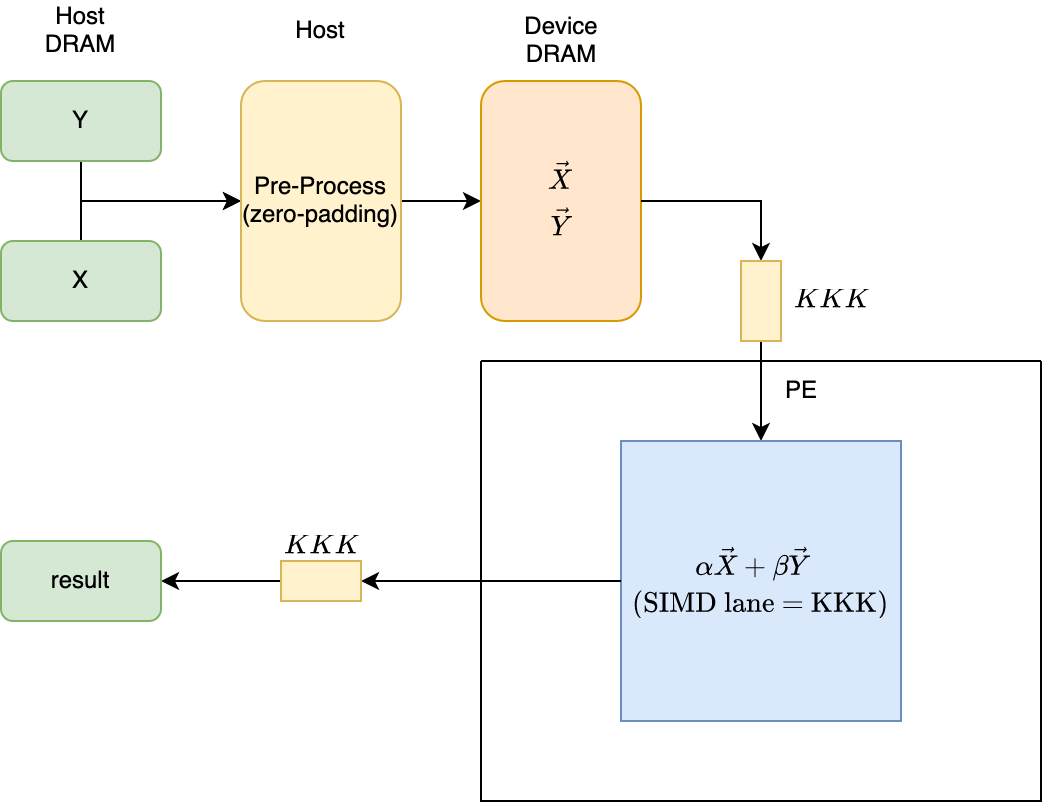

The diagram above was exported from draw.io. Its source (the exported page's mxGraphModel, read from the mxfile embedded in the PNG):
<mxGraphModel dx="745" dy="533" grid="1" gridSize="10" guides="1" tooltips="1" connect="1" arrows="1" fold="1" page="1" pageScale="1" pageWidth="850" pageHeight="1100" math="1" shadow="0">
  <root>
    <mxCell id="0" />
    <mxCell id="1" parent="0" />
    <mxCell id="94SgYftM5BOZFwZWVgzs-1" value="Host&lt;br&gt;DRAM" style="text;html=1;strokeColor=none;fillColor=none;align=center;verticalAlign=middle;whiteSpace=wrap;rounded=0;" parent="1" vertex="1">
      <mxGeometry x="90" y="160" width="60" height="30" as="geometry" />
    </mxCell>
    <mxCell id="94SgYftM5BOZFwZWVgzs-6" style="edgeStyle=orthogonalEdgeStyle;rounded=0;orthogonalLoop=1;jettySize=auto;html=1;exitX=0.5;exitY=0;exitDx=0;exitDy=0;entryX=0.5;entryY=0;entryDx=0;entryDy=0;" parent="1" source="94SgYftM5BOZFwZWVgzs-2" target="94SgYftM5BOZFwZWVgzs-4" edge="1">
      <mxGeometry relative="1" as="geometry" />
    </mxCell>
    <mxCell id="94SgYftM5BOZFwZWVgzs-2" value="X" style="rounded=1;whiteSpace=wrap;html=1;fillColor=#d5e8d4;strokeColor=#82b366;" parent="1" vertex="1">
      <mxGeometry x="80" y="280" width="80" height="40" as="geometry" />
    </mxCell>
    <mxCell id="94SgYftM5BOZFwZWVgzs-7" style="edgeStyle=orthogonalEdgeStyle;rounded=0;orthogonalLoop=1;jettySize=auto;html=1;exitX=0.5;exitY=1;exitDx=0;exitDy=0;entryX=0.5;entryY=0;entryDx=0;entryDy=0;" parent="1" source="94SgYftM5BOZFwZWVgzs-3" target="94SgYftM5BOZFwZWVgzs-4" edge="1">
      <mxGeometry relative="1" as="geometry">
        <mxPoint x="240" y="280" as="targetPoint" />
      </mxGeometry>
    </mxCell>
    <mxCell id="94SgYftM5BOZFwZWVgzs-3" value="Y" style="rounded=1;whiteSpace=wrap;html=1;fillColor=#d5e8d4;strokeColor=#82b366;" parent="1" vertex="1">
      <mxGeometry x="80" y="200" width="80" height="40" as="geometry" />
    </mxCell>
    <mxCell id="94SgYftM5BOZFwZWVgzs-9" style="edgeStyle=orthogonalEdgeStyle;rounded=0;orthogonalLoop=1;jettySize=auto;html=1;exitX=0.5;exitY=1;exitDx=0;exitDy=0;entryX=0.5;entryY=0;entryDx=0;entryDy=0;" parent="1" source="94SgYftM5BOZFwZWVgzs-4" target="94SgYftM5BOZFwZWVgzs-8" edge="1">
      <mxGeometry relative="1" as="geometry" />
    </mxCell>
    <mxCell id="94SgYftM5BOZFwZWVgzs-4" value="Pre-Process&lt;br&gt;(zero-padding)" style="rounded=1;whiteSpace=wrap;html=1;direction=north;fillColor=#fff2cc;strokeColor=#d6b656;" parent="1" vertex="1">
      <mxGeometry x="200" y="200" width="80" height="120" as="geometry" />
    </mxCell>
    <mxCell id="94SgYftM5BOZFwZWVgzs-5" value="Host" style="text;html=1;strokeColor=none;fillColor=none;align=center;verticalAlign=middle;whiteSpace=wrap;rounded=0;" parent="1" vertex="1">
      <mxGeometry x="210" y="160" width="60" height="30" as="geometry" />
    </mxCell>
    <mxCell id="94SgYftM5BOZFwZWVgzs-31" style="edgeStyle=orthogonalEdgeStyle;rounded=0;orthogonalLoop=1;jettySize=auto;html=1;exitX=1;exitY=0.5;exitDx=0;exitDy=0;entryX=0.5;entryY=0;entryDx=0;entryDy=0;" parent="1" source="m4O-Ap4ZzIUyVngDRQE1-4" target="m4O-Ap4ZzIUyVngDRQE1-1" edge="1">
      <mxGeometry relative="1" as="geometry" />
    </mxCell>
    <mxCell id="94SgYftM5BOZFwZWVgzs-8" value="$$\begin{aligned}\vec{X}\\&lt;br&gt; \vec{Y}\end{aligned}$$" style="rounded=1;whiteSpace=wrap;html=1;direction=north;fillColor=#ffe6cc;strokeColor=#d79b00;" parent="1" vertex="1">
      <mxGeometry x="320" y="200" width="80" height="120" as="geometry" />
    </mxCell>
    <mxCell id="94SgYftM5BOZFwZWVgzs-10" value="Device&lt;br&gt;DRAM" style="text;html=1;align=center;verticalAlign=middle;resizable=0;points=[];autosize=1;strokeColor=none;fillColor=none;" parent="1" vertex="1">
      <mxGeometry x="330" y="160" width="60" height="40" as="geometry" />
    </mxCell>
    <mxCell id="94SgYftM5BOZFwZWVgzs-28" style="edgeStyle=orthogonalEdgeStyle;rounded=0;orthogonalLoop=1;jettySize=auto;html=1;exitX=0;exitY=0.5;exitDx=0;exitDy=0;entryX=1;entryY=0.5;entryDx=0;entryDy=0;" parent="1" source="m4O-Ap4ZzIUyVngDRQE1-2" target="94SgYftM5BOZFwZWVgzs-27" edge="1">
      <mxGeometry relative="1" as="geometry">
        <mxPoint x="325" y="510" as="sourcePoint" />
      </mxGeometry>
    </mxCell>
    <mxCell id="94SgYftM5BOZFwZWVgzs-27" value="result" style="rounded=1;whiteSpace=wrap;html=1;fillColor=#d5e8d4;strokeColor=#82b366;" parent="1" vertex="1">
      <mxGeometry x="80" y="430" width="80" height="40" as="geometry" />
    </mxCell>
    <mxCell id="94SgYftM5BOZFwZWVgzs-30" value="" style="swimlane;startSize=0;" parent="1" vertex="1">
      <mxGeometry x="320" y="340" width="280" height="220" as="geometry" />
    </mxCell>
    <mxCell id="m4O-Ap4ZzIUyVngDRQE1-1" value="$$\begin{aligned}&amp;amp;\alpha\vec{X}+\beta\vec{Y}\\(\text{SIM}&amp;amp;\text{D } \text{lane = KKK})\end{aligned}$$" style="whiteSpace=wrap;html=1;aspect=fixed;fillColor=#dae8fc;strokeColor=#6c8ebf;" parent="94SgYftM5BOZFwZWVgzs-30" vertex="1">
      <mxGeometry x="70" y="40" width="140" height="140" as="geometry" />
    </mxCell>
    <mxCell id="94SgYftM5BOZFwZWVgzs-32" value="PE" style="text;html=1;align=center;verticalAlign=middle;resizable=0;points=[];autosize=1;strokeColor=none;fillColor=none;" parent="94SgYftM5BOZFwZWVgzs-30" vertex="1">
      <mxGeometry x="140" width="40" height="30" as="geometry" />
    </mxCell>
    <mxCell id="m4O-Ap4ZzIUyVngDRQE1-3" value="" style="edgeStyle=orthogonalEdgeStyle;rounded=0;orthogonalLoop=1;jettySize=auto;html=1;exitX=0;exitY=0.5;exitDx=0;exitDy=0;entryX=1;entryY=0.5;entryDx=0;entryDy=0;" parent="1" source="m4O-Ap4ZzIUyVngDRQE1-1" target="m4O-Ap4ZzIUyVngDRQE1-2" edge="1">
      <mxGeometry relative="1" as="geometry">
        <mxPoint x="390" y="450" as="sourcePoint" />
        <mxPoint x="160" y="450" as="targetPoint" />
      </mxGeometry>
    </mxCell>
    <mxCell id="m4O-Ap4ZzIUyVngDRQE1-2" value="" style="rounded=0;whiteSpace=wrap;html=1;fillColor=#fff2cc;strokeColor=#d6b656;" parent="1" vertex="1">
      <mxGeometry x="220" y="440" width="40" height="20" as="geometry" />
    </mxCell>
    <mxCell id="m4O-Ap4ZzIUyVngDRQE1-5" value="" style="edgeStyle=orthogonalEdgeStyle;rounded=0;orthogonalLoop=1;jettySize=auto;html=1;exitX=0.5;exitY=1;exitDx=0;exitDy=0;entryX=0;entryY=0.5;entryDx=0;entryDy=0;" parent="1" source="94SgYftM5BOZFwZWVgzs-8" target="m4O-Ap4ZzIUyVngDRQE1-4" edge="1">
      <mxGeometry relative="1" as="geometry">
        <mxPoint x="400" y="260" as="sourcePoint" />
        <mxPoint x="460" y="380" as="targetPoint" />
      </mxGeometry>
    </mxCell>
    <mxCell id="m4O-Ap4ZzIUyVngDRQE1-4" value="" style="rounded=0;whiteSpace=wrap;html=1;fillColor=#fff2cc;strokeColor=#d6b656;direction=south;" parent="1" vertex="1">
      <mxGeometry x="450" y="290" width="20" height="40" as="geometry" />
    </mxCell>
    <mxCell id="m4O-Ap4ZzIUyVngDRQE1-6" value="$$KKK$$" style="text;html=1;align=center;verticalAlign=middle;resizable=0;points=[];autosize=1;strokeColor=none;fillColor=none;" parent="1" vertex="1">
      <mxGeometry x="205" y="418" width="70" height="30" as="geometry" />
    </mxCell>
    <mxCell id="m4O-Ap4ZzIUyVngDRQE1-7" value="$$KKK$$" style="text;html=1;align=center;verticalAlign=middle;resizable=0;points=[];autosize=1;strokeColor=none;fillColor=none;" parent="1" vertex="1">
      <mxGeometry x="460" y="295" width="70" height="30" as="geometry" />
    </mxCell>
  </root>
</mxGraphModel>